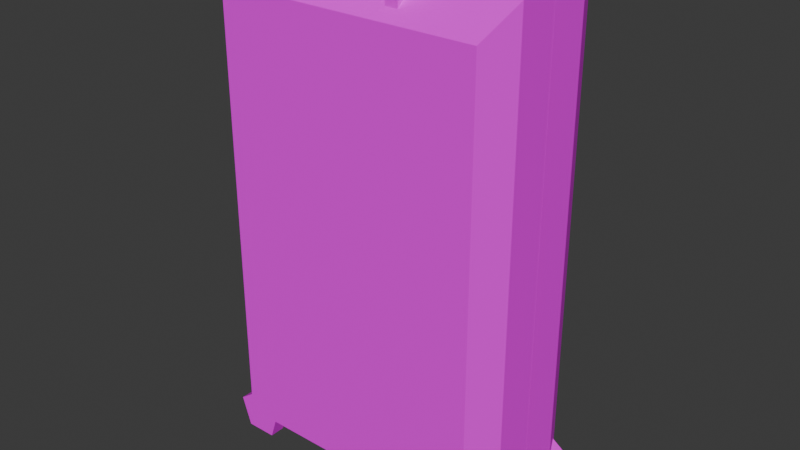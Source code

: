 # Source: Suitcase01B.blend  (saved by Blender 4.2.66; exported with 4.5.12 LTS)
import bpy
from mathutils import Matrix  # noqa: F401  (used for matrix-valued properties, if any)

bpy.ops.wm.read_factory_settings(use_empty=True)
scene = bpy.context.scene
scene.name = 'Scene'

# ---- collections
col_collection = bpy.data.collections.new('Collection'); scene.collection.children.link(col_collection)

# ---- images (referenced by path relative to the original .blend; pixels are not part of the script)
import os
ASSET_DIR = os.environ.get("B2B_ASSET_DIR", "")  # directory of the original .blend (textures are referenced by path, not embedded)
HERE = os.path.dirname(os.path.abspath(__file__))  # packed textures are extracted next to this script under _unpacked/

def load_image(name, relpath, width, height, colorspace="sRGB"):
    """Load a texture the original file referenced (path relative to the .blend, or extracted next to this script)."""
    p = next((c for c in (os.path.join(HERE, relpath), os.path.join(ASSET_DIR, relpath)) if relpath and os.path.exists(c)), "")
    if p:
        img = bpy.data.images.load(p, check_existing=True)
        img.name = name
    else:  # same state as the original file: an image datablock whose file is absent (Cycles renders it pink)
        img = bpy.data.images.new(name, width, height)
        img.source = "FILE"
        img.filepath = "//" + (relpath or name)
    img.colorspace_settings.name = colorspace
    return img
img_suitcases01_a_png = load_image('Suitcases01_a.png', 'Suitcases01_a.png', 1024, 1024, 'sRGB')
img_banknote100bundled_a_png = load_image('Banknote100Bundled_a.png', 'Banknote100Bundled_a.png', 1024, 1024, 'sRGB')

# ---- materials (node trees are filled in below, after node groups)
mat_primary = bpy.data.materials.new('Primary')
mat_primary.alpha_threshold = 0.0
mat_primary.use_transparent_shadow = False
mat_primary.roughness = 0.5
mat_primary.line_color = (0.0, 0.0, 0.0, 1.0)
mat_banknotes = bpy.data.materials.new('Banknotes')
mat_banknotes.use_transparent_shadow = False

# ---- material node trees
mat_primary.use_nodes = True; mat_primary.node_tree.nodes.clear()
_N = mat_primary.node_tree.nodes; _L = mat_primary.node_tree.links
n0 = _N.new('ShaderNodeOutputMaterial'); n0.name = 'Material Output'; n0.location = (300, 300)
n1 = _N.new('ShaderNodeBsdfPrincipled'); n1.name = 'Principled BSDF'; n1.location = (10, 300)
n1.inputs[3].default_value = 1.45
n1.inputs[13].default_value = 0.15
n2 = _N.new('ShaderNodeTexImage'); n2.name = 'Image Texture'; n2.location = (-280, 280)
n2.image = img_suitcases01_a_png
n2.interpolation = 'Closest'
_L.new(n1.outputs[0], n0.inputs[0])
_L.new(n2.outputs[0], n1.inputs[0])
n0.is_active_output = True
mat_banknotes.use_nodes = True; mat_banknotes.node_tree.nodes.clear()
_N = mat_banknotes.node_tree.nodes; _L = mat_banknotes.node_tree.links
n0 = _N.new('ShaderNodeBsdfPrincipled'); n0.name = 'Principled BSDF'; n0.location = (10, 300)
n0.inputs[3].default_value = 1.45
n0.inputs[13].default_value = 0.0
n1 = _N.new('ShaderNodeOutputMaterial'); n1.name = 'Material Output'; n1.location = (300, 300)
n2 = _N.new('ShaderNodeTexImage'); n2.name = 'Image Texture'; n2.location = (-280, 280)
n2.image = img_banknote100bundled_a_png
n2.interpolation = 'Closest'
_L.new(n0.outputs[0], n1.inputs[0])
_L.new(n2.outputs[0], n0.inputs[0])
n1.is_active_output = True

# ---- world
world_world = bpy.data.worlds.new('World'); scene.world = world_world
world_world.use_nodes = True; world_world.node_tree.nodes.clear()
_N = world_world.node_tree.nodes; _L = world_world.node_tree.links
n0 = _N.new('ShaderNodeOutputWorld'); n0.name = 'World Output'; n0.location = (300, 300)
n1 = _N.new('ShaderNodeBackground'); n1.name = 'Background'; n1.location = (10, 300)
n1.inputs[0].default_value = (0.05088, 0.05088, 0.05088, 1.0)
_L.new(n1.outputs[0], n0.inputs[0])
n0.is_active_output = True
world_world.color = (0.05088, 0.05088, 0.05088)
world_world.use_sun_shadow = False
world_world.sun_shadow_jitter_overblur = 0.0

# ---- meshes
me_cube = bpy.data.meshes.new('Cube')
me_cube.from_pydata([(0.517, -0.2917, 1.834), (0.517, -0.2917, 0.121), (-0.517, -0.2917, 1.834), (-0.517, -0.2917, 0.121), (-0.5184, 0.0, 0.181), (-0.5784, -0.1632, 0.121), (0.5184, 0.0, 1.886), (0.5784, -0.1632, 1.946), (-0.5784, -0.1632, 1.946), (-0.5184, 0.0, 1.886), (0.5784, -0.1632, 0.121), (0.5184, 0.0, 0.181), (-0.1498, -0.1998, 1.946), (-0.1498, -0.1998, 1.873), (-0.1498, -0.2502, 1.946), (-0.1498, -0.2502, 1.852), (-0.2002, -0.1998, 1.946), (-0.2002, -0.1998, 1.873), (-0.2002, -0.2502, 1.946), (-0.2002, -0.2502, 1.852), (0.1498, -0.1998, 1.946), (0.1498, -0.1998, 1.873), (0.1498, -0.2502, 1.946), (0.1498, -0.2502, 1.852), (0.2002, -0.1998, 1.946), (0.2002, -0.1998, 1.873), (0.2002, -0.2502, 1.946), (0.2002, -0.2502, 1.852), (0.25, -0.1998, 1.946), (-0.25, -0.1998, 1.946), (0.25, -0.2502, 1.946), (-0.25, -0.2502, 1.946), (0.25, -0.1998, 1.996), (-0.25, -0.1998, 1.996), (0.25, -0.2502, 1.996), (-0.25, -0.2502, 1.996), (-0.5165, -0.2558, 0.1856), (-0.5165, -0.1942, 0.1856), (-0.4189, -0.2558, 0.1147), (-0.4189, -0.1942, 0.1147), (-0.4562, -0.2558, 1.788e-07), (-0.4562, -0.1942, 1.788e-07), (-0.5768, -0.2558, 1.788e-07), (-0.5768, -0.1942, 1.788e-07), (-0.6141, -0.2558, 0.1147), (-0.6141, -0.1942, 0.1147), (0.5165, -0.2558, 0.1856), (0.5165, -0.1942, 0.1856), (0.4189, -0.2558, 0.1147), (0.4189, -0.1942, 0.1147), (0.4562, -0.2558, 1.788e-07), (0.4562, -0.1942, 1.788e-07), (0.5768, -0.2558, 1.788e-07), (0.5768, -0.1942, 1.788e-07), (0.6141, -0.2558, 0.1147), (0.6141, -0.1942, 0.1147), (0.5784, 0.0, 1.946), (0.5784, 0.0, 0.121), (-0.5784, 0.0, 0.121), (-0.5784, 0.0, 1.946), (0.5184, -0.1632, 1.886), (0.5184, -0.1632, 0.181), (-0.5184, -0.1632, 0.181), (-0.5184, -0.1632, 1.886), (0.4925, -0.2632, 1.843), (0.4925, -0.2632, 0.2236), (-0.4925, -0.2632, 0.2236), (-0.4925, -0.2632, 1.843)], [], [(7, 8, 2, 0), (1, 0, 2, 3), (5, 10, 1, 3), (10, 7, 0, 1), (57, 56, 7, 10), (58, 57, 10, 5), (3, 2, 8, 5), (5, 8, 59, 58), (56, 59, 8, 7), (12, 13, 15, 14), (14, 15, 19, 18), (18, 19, 17, 16), (16, 17, 13, 12), (20, 22, 23, 21), (22, 26, 27, 23), (26, 24, 25, 27), (24, 20, 21, 25), (28, 29, 31, 30), (30, 31, 35, 34), (34, 35, 33, 32), (32, 33, 29, 28), (30, 34, 32, 28), (31, 29, 33, 35), (36, 38, 39, 37), (38, 40, 41, 39), (40, 42, 43, 41), (39, 41, 43, 45, 37), (42, 44, 45, 43), (44, 36, 37, 45), (36, 44, 42, 40, 38), (46, 47, 49, 48), (48, 49, 51, 50), (50, 51, 53, 52), (49, 47, 55, 53, 51), (52, 53, 55, 54), (54, 55, 47, 46), (46, 48, 50, 52, 54), (9, 6, 60, 63), (11, 6, 56, 57), (4, 11, 57, 58), (9, 4, 58, 59), (6, 9, 59, 56), (62, 63, 67, 66), (11, 4, 62, 61), (4, 9, 63, 62), (6, 11, 61, 60), (65, 66, 67, 64), (60, 61, 65, 64), (63, 60, 64, 67), (61, 62, 66, 65)])
_uv = me_cube.uv_layers.new(name='UVMap')
_uv.uv.foreach_set('vector', [0.8125, 1.0, 0.5, 1.0, 0.5312, 0.983, 0.7812, 0.983, 0.7812, 0.6364, 0.7812, 0.983, 0.5312, 0.983, 0.5312, 0.6364, 0.5312, 0.9716, 0.7812, 0.9716, 0.8125, 1.0, 0.5, 1.0, 0.8125, 0.6364, 0.8125, 1.0, 0.7812, 0.983, 0.7812, 0.6364, 0.9141, 1.0, 0.9141, 0.6364, 0.8672, 0.6364, 0.8672, 1.0, 0.6016, 0.5682, 0.8984, 0.5682, 0.8984, 0.6023, 0.6016, 0.6023, 0.5312, 0.6364, 0.5312, 0.983, 0.5, 1.0, 0.5, 0.6364, 0.5, 0.6023, 1.0, 0.6023, 1.0, 0.5682, 0.5, 0.5682, 0.6016, 0.5682, 0.8984, 0.5682, 0.8984, 0.6023, 0.6016, 0.6023, 0.3906, 0.8068, 0.375, 0.8068, 0.375, 0.7955, 0.3906, 0.7955, 0.3906, 0.8239, 0.3906, 0.8352, 0.375, 0.8352, 0.375, 0.8239, 0.375, 0.8182, 0.375, 0.8068, 0.3906, 0.8068, 0.3906, 0.8182, 0.375, 0.7898, 0.375, 0.7784, 0.3906, 0.7784, 0.3906, 0.7898, 0.3906, 0.8068, 0.3906, 0.7955, 0.375, 0.7955, 0.375, 0.8068, 0.3906, 0.8239, 0.375, 0.8239, 0.375, 0.8352, 0.3906, 0.8352, 0.375, 0.8182, 0.3906, 0.8182, 0.3906, 0.8068, 0.375, 0.8068, 0.375, 0.7898, 0.3906, 0.7898, 0.3906, 0.7784, 0.375, 0.7784, 0.3906, 0.8068, 0.375, 0.8068, 0.375, 0.7955, 0.3906, 0.7955, 0.3906, 0.8239, 0.3906, 0.8352, 0.375, 0.8352, 0.375, 0.8239, 0.375, 0.8182, 0.375, 0.8068, 0.3906, 0.8068, 0.3906, 0.8182, 0.375, 0.7898, 0.375, 0.7784, 0.3906, 0.7784, 0.3906, 0.7898, 0.3906, 0.8125, 0.375, 0.8125, 0.375, 0.8011, 0.3906, 0.8011, 0.3906, 0.8125, 0.3906, 0.8011, 0.375, 0.8011, 0.375, 0.8125, 1.0, 0.5, 0.8, 0.5, 0.8, 1.0, 1.0, 1.0, 0.3672, 0.8011, 0.3516, 0.8011, 0.3516, 0.8239, 0.3672, 0.8239, 0.3672, 0.8011, 0.3516, 0.8011, 0.3516, 0.8239, 0.3672, 0.8239, 0.1875, 0.8693, 0.1797, 0.8409, 0.1406, 0.8409, 0.1328, 0.8693, 0.1641, 0.8807, 0.3516, 0.8011, 0.3516, 0.8239, 0.3672, 0.8239, 0.3672, 0.8011, 0.3516, 0.8239, 0.3516, 0.8466, 0.3672, 0.8466, 0.3672, 0.8239, 0.1641, 0.8807, 0.1328, 0.8693, 0.1406, 0.8409, 0.1797, 0.8409, 0.1875, 0.8693, 1.0, 0.5, 1.0, 1.0, 0.8, 1.0, 0.8, 0.5, 0.3672, 0.8011, 0.3672, 0.8239, 0.3516, 0.8239, 0.3516, 0.8011, 0.3672, 0.8011, 0.3672, 0.8239, 0.3516, 0.8239, 0.3516, 0.8011, 0.1875, 0.8693, 0.1641, 0.8807, 0.1328, 0.8693, 0.1406, 0.8409, 0.1797, 0.8409, 0.3516, 0.8011, 0.3672, 0.8011, 0.3672, 0.8239, 0.3516, 0.8239, 0.3516, 0.8239, 0.3672, 0.8239, 0.3672, 0.8466, 0.3516, 0.8466, 0.1641, 0.8807, 0.1875, 0.8693, 0.1797, 0.8409, 0.1406, 0.8409, 0.1328, 0.8693, 0.8984, 0.6023, 0.6016, 0.6023, 0.6016, 0.5682, 0.8984, 0.5682, 0.9688, 0.5682, 0.625, 0.5682, 0.6016, 0.5682, 1.0, 0.5682, 0.5312, 0.5682, 0.9688, 0.5682, 1.0, 0.5682, 0.5, 0.5682, 0.9688, 0.5682, 0.5312, 0.5682, 0.5, 0.5682, 1.0, 0.5682, 0.625, 0.5682, 0.9688, 0.5682, 1.0, 0.5682, 0.6016, 0.5682, 0.5, 0.6364, 0.5, 1.0, 0.5312, 0.983, 0.5312, 0.6364, 0.8984, 0.6023, 0.6016, 0.6023, 0.6016, 0.5682, 0.8984, 0.5682, 0.5, 0.5682, 1.0, 0.5682, 1.0, 0.6023, 0.5, 0.6023, 0.9062, 1.0, 0.9062, 0.6364, 0.8672, 0.6364, 0.8672, 1.0, 0.5391, 0.6648, 0.7812, 0.6648, 0.7812, 0.9716, 0.5391, 0.9716, 0.8125, 1.0, 0.8125, 0.6364, 0.7812, 0.6364, 0.7812, 0.983, 0.8125, 1.0, 0.5, 1.0, 0.5312, 0.983, 0.7812, 0.983, 0.5, 1.0, 0.8125, 1.0, 0.7812, 0.9716, 0.5312, 0.9716])
me_cube.materials.append(mat_primary)
me_cube.use_mirror_vertex_groups = False
me_cube.update()
me_cube_003 = bpy.data.meshes.new('Cube.003')
me_cube_003.from_pydata([(0.03, 0.0, -0.8525), (1.067, 0.0, 0.8525), (0.03, 0.0, 0.8525), (1.067, 0.0, -0.8525), (1.127, 0.0, 0.9125), (1.127, 0.0, -0.9125), (-0.03, 0.0, -0.9125), (-0.03, 0.0, 0.9125), (1.065, 0.2917, 0.8002), (1.065, 0.2917, -0.9125), (0.03146, 0.2917, 0.8002), (0.03146, 0.2917, -0.9125), (-0.03, 0.1632, -0.9125), (1.127, 0.1632, 0.9125), (-0.03, 0.1632, 0.9125), (1.127, 0.1632, -0.9125), (0.03191, 0.2558, -0.8479), (0.03191, 0.1942, -0.8479), (0.1295, 0.2558, -0.9188), (0.1295, 0.1942, -0.9188), (0.09223, 0.2558, -1.033), (0.09223, 0.1942, -1.033), (-0.02841, 0.2558, -1.033), (-0.02841, 0.1942, -1.033), (-0.06568, 0.2558, -0.9188), (-0.06568, 0.1942, -0.9188), (1.065, 0.2558, -0.8479), (1.065, 0.1942, -0.8479), (0.9674, 0.2558, -0.9188), (0.9674, 0.1942, -0.9188), (1.005, 0.2558, -1.033), (1.005, 0.1942, -1.033), (1.125, 0.2558, -1.033), (1.125, 0.1942, -1.033), (1.163, 0.2558, -0.9188), (1.163, 0.1942, -0.9188), (1.067, 0.1632, 0.8525), (1.067, 0.1632, -0.8525), (0.03, 0.1632, -0.8525), (0.03, 0.1632, 0.8525), (1.041, 0.2632, 0.8099), (1.041, 0.2632, -0.8099), (0.05592, 0.2632, -0.8099), (0.05592, 0.2632, 0.8099), (0.03, 0.0, -0.8525), (1.067, 0.0, 0.8525), (0.03, 0.0, 0.8525), (1.067, 0.0, -0.8525), (1.127, 0.0, 0.9125), (1.127, 0.0, -0.9125), (-0.03, 0.0, -0.9125), (-0.03, 0.0, 0.9125)], [], [(13, 14, 10, 8), (9, 8, 10, 11), (12, 15, 9, 11), (15, 13, 8, 9), (5, 4, 13, 15), (6, 5, 15, 12), (11, 10, 14, 12), (12, 14, 7, 6), (4, 7, 14, 13), (16, 18, 19, 17), (18, 20, 21, 19), (20, 22, 23, 21), (19, 21, 23, 25, 17), (22, 24, 25, 23), (24, 16, 17, 25), (16, 24, 22, 20, 18), (26, 27, 29, 28), (28, 29, 31, 30), (30, 31, 33, 32), (29, 27, 35, 33, 31), (32, 33, 35, 34), (34, 35, 27, 26), (26, 28, 30, 32, 34), (2, 1, 36, 39), (38, 39, 43, 42), (3, 0, 38, 37), (0, 2, 39, 38), (1, 3, 37, 36), (41, 42, 43, 40), (36, 37, 41, 40), (39, 36, 40, 43), (37, 38, 42, 41), (47, 45, 48, 49), (44, 47, 49, 50), (46, 44, 50, 51), (45, 46, 51, 48)])
_uv = me_cube_003.uv_layers.new(name='UVMap')
_uv.uv.foreach_set('vector', [0.8125, 1.0, 0.5, 1.0, 0.5312, 0.983, 0.7812, 0.983, 0.7812, 0.6364, 0.7812, 0.983, 0.5312, 0.983, 0.5312, 0.6364, 0.5312, 0.9716, 0.7812, 0.9716, 0.8125, 1.0, 0.5, 1.0, 0.8125, 0.6364, 0.8125, 1.0, 0.7812, 0.983, 0.7812, 0.6364, 0.9141, 1.0, 0.9141, 0.6364, 0.8672, 0.6364, 0.8672, 1.0, 0.6016, 0.5682, 0.8984, 0.5682, 0.8984, 0.6023, 0.6016, 0.6023, 0.5312, 0.6364, 0.5312, 0.983, 0.5, 1.0, 0.5, 0.6364, 0.5, 0.6023, 1.0, 0.6023, 1.0, 0.5682, 0.5, 0.5682, 0.6016, 0.5682, 0.8984, 0.5682, 0.8984, 0.6023, 0.6016, 0.6023, 1.0, 0.5, 0.8, 0.5, 0.8, 1.0, 1.0, 1.0, 0.3672, 0.8011, 0.3516, 0.8011, 0.3516, 0.8239, 0.3672, 0.8239, 0.3672, 0.8011, 0.3516, 0.8011, 0.3516, 0.8239, 0.3672, 0.8239, 0.1875, 0.8693, 0.1797, 0.8409, 0.1406, 0.8409, 0.1328, 0.8693, 0.1641, 0.8807, 0.3516, 0.8011, 0.3516, 0.8239, 0.3672, 0.8239, 0.3672, 0.8011, 0.3516, 0.8239, 0.3516, 0.8466, 0.3672, 0.8466, 0.3672, 0.8239, 0.1641, 0.8807, 0.1328, 0.8693, 0.1406, 0.8409, 0.1797, 0.8409, 0.1875, 0.8693, 1.0, 0.5, 1.0, 1.0, 0.8, 1.0, 0.8, 0.5, 0.3672, 0.8011, 0.3672, 0.8239, 0.3516, 0.8239, 0.3516, 0.8011, 0.3672, 0.8011, 0.3672, 0.8239, 0.3516, 0.8239, 0.3516, 0.8011, 0.1875, 0.8693, 0.1641, 0.8807, 0.1328, 0.8693, 0.1406, 0.8409, 0.1797, 0.8409, 0.3516, 0.8011, 0.3672, 0.8011, 0.3672, 0.8239, 0.3516, 0.8239, 0.3516, 0.8239, 0.3672, 0.8239, 0.3672, 0.8466, 0.3516, 0.8466, 0.1641, 0.8807, 0.1875, 0.8693, 0.1797, 0.8409, 0.1406, 0.8409, 0.1328, 0.8693, 0.8984, 0.6023, 0.6016, 0.6023, 0.6016, 0.5682, 0.8984, 0.5682, 0.5, 0.6364, 0.5, 1.0, 0.5312, 0.983, 0.5312, 0.6364, 0.8984, 0.6023, 0.6016, 0.6023, 0.6016, 0.5682, 0.8984, 0.5682, 0.5, 0.5682, 1.0, 0.5682, 1.0, 0.6023, 0.5, 0.6023, 0.9062, 1.0, 0.9062, 0.6364, 0.8672, 0.6364, 0.8672, 1.0, 0.5391, 0.6648, 0.7812, 0.6648, 0.7812, 0.9716, 0.5391, 0.9716, 0.8125, 1.0, 0.8125, 0.6364, 0.7812, 0.6364, 0.7812, 0.983, 0.8125, 1.0, 0.5, 1.0, 0.5312, 0.983, 0.7812, 0.983, 0.5, 1.0, 0.8125, 1.0, 0.7812, 0.9716, 0.5312, 0.9716, 0.9688, 0.5682, 0.625, 0.5682, 0.6016, 0.5682, 1.0, 0.5682, 0.5312, 0.5682, 0.9688, 0.5682, 1.0, 0.5682, 0.5, 0.5682, 0.9688, 0.5682, 0.5312, 0.5682, 0.5, 0.5682, 1.0, 0.5682, 0.625, 0.5682, 0.9688, 0.5682, 1.0, 0.5682, 0.6016, 0.5682])
me_cube_003.materials.append(mat_primary)
me_cube_003.use_mirror_vertex_groups = False
me_cube_003.update()
me_plane = bpy.data.meshes.new('Plane')
me_plane.from_pydata([(0.03, -0.05785, 0.8525), (1.067, -0.05785, 0.8525), (0.03, -0.05785, -0.8525), (1.067, -0.05785, -0.8525)], [], [(0, 1, 3, 2)])
_uv = me_plane.uv_layers.new(name='UVMap')
_uv.uv.foreach_set('vector', [-0.9688, -3.062, 1.969, -3.062, 1.969, 4.062, -0.9688, 4.062])
me_plane.materials.append(mat_banknotes)
me_plane.update()

# ---- objects
ob_suitcase01_bttm = bpy.data.objects.new('Suitcase01.Bttm', me_cube)
ob_suitcase01_top = bpy.data.objects.new('Suitcase01.Top', me_cube_003)
ob_content_moneybundles = bpy.data.objects.new('Content_MoneyBundles', me_plane)

# ---- transforms, parenting, visibility, modifiers, constraints
ob_suitcase01_bttm.location = (0.0, 0.0, 0.0)
ob_suitcase01_bttm.lock_rotations_4d = False
ob_suitcase01_bttm.empty_display_type = 'ARROWS'
ob_suitcase01_bttm.lineart.crease_threshold = 0.0
ob_suitcase01_top.parent = ob_suitcase01_bttm
ob_suitcase01_top.location = (-0.5484, 0.0, 1.033)
ob_suitcase01_top.lock_rotations_4d = False
ob_suitcase01_top.empty_display_type = 'ARROWS'
ob_suitcase01_top.lineart.crease_threshold = 0.0
ob_content_moneybundles.parent = ob_suitcase01_bttm
ob_content_moneybundles.location = (-0.5484, 0.0, 1.033)

# ---- collection membership
col_collection.objects.link(ob_suitcase01_bttm)
col_collection.objects.link(ob_suitcase01_top)
col_collection.objects.link(ob_content_moneybundles)

# ---- scene / render settings (as saved in the file)
scene.frame_start = 1; scene.frame_end = 250; scene.frame_set(1)
scene.render.engine = 'BLENDER_EEVEE_NEXT'
scene.cycles.sampling_pattern = 'TABULATED_SOBOL'
bpy.context.view_layer.update()

# ---- added for rendering (the .blend has no active camera and no usable light): camera, sun
cam_auto = bpy.data.cameras.new('AutoCamera')
cam_auto.lens = 50.0
cam_auto.sensor_width = 36.0
cam_auto.clip_end = 1000.0
ob_auto_camera = bpy.data.objects.new('AutoCamera', cam_auto)
scene.collection.objects.link(ob_auto_camera)
ob_auto_camera.location = (2.23488, -2.68185, 2.78612)
ob_auto_camera.rotation_euler = (1.09748, -7.21219e-08, 0.694738)
scene.camera = ob_auto_camera
light_auto_sun = bpy.data.lights.new('AutoSun', 'SUN')
light_auto_sun.energy = 3.0
light_auto_sun.angle = 0.0523599
ob_auto_sun = bpy.data.objects.new('AutoSun', light_auto_sun)
scene.collection.objects.link(ob_auto_sun)
ob_auto_sun.rotation_euler = (0.872665, 0.174533, 0.523599)
bpy.context.view_layer.update()
